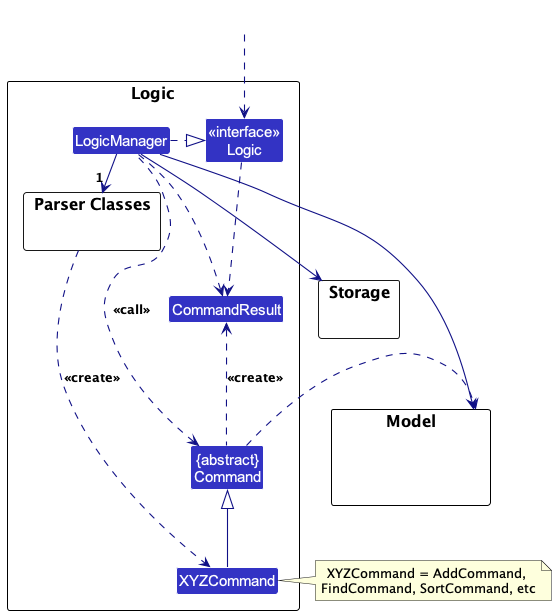

The diagram above was rendered by PlantUML. Its source (embedded in the PNG):
@startuml
!include style.puml
skinparam arrowThickness 1.1
skinparam arrowColor LOGIC_COLOR_T4
skinparam classBackgroundColor LOGIC_COLOR

package Logic as LogicPackage {

package "Parser Classes" as ParserClasses{
}
Class XYZCommand
Class CommandResult
Class "{abstract}\nCommand" as Command


Class "<<interface>>\nLogic" as Logic
Class LogicManager
}

package Model {
Class HiddenModel #FFFFFF
}

package Storage {
}

Class HiddenOutside #FFFFFF
HiddenOutside ..> Logic

LogicManager .right.|> Logic
LogicManager -right->"1" ParserClasses
ParserClasses ..> XYZCommand : <<create>>

XYZCommand -up-|> Command
LogicManager .left.> Command : <<call>>

LogicManager --> Model
LogicManager --> Storage
Storage --[hidden] Model
Command .[hidden]up.> Storage
Command .right.> Model
note right of XYZCommand: XYZCommand = AddCommand, \nFindCommand, SortCommand, etc

Logic ..> CommandResult
LogicManager .down.> CommandResult
Command .up.> CommandResult : <<create>>
@enduml